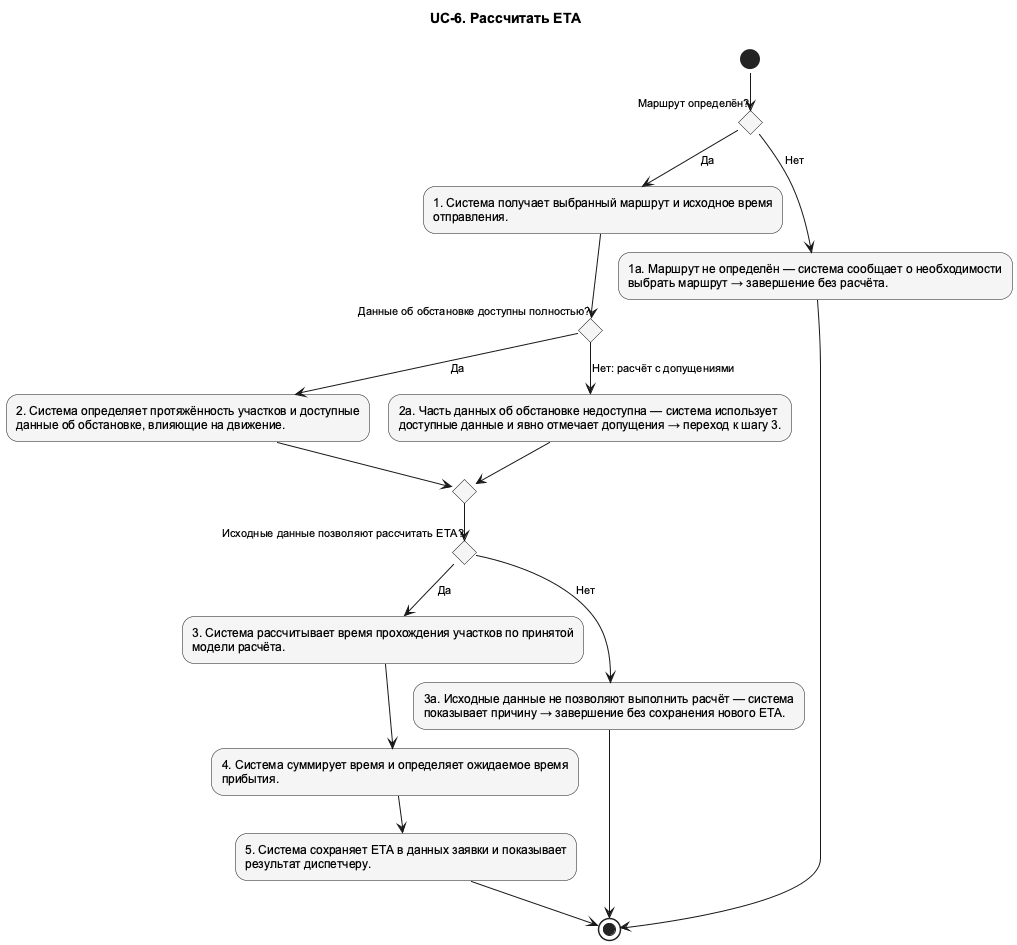

The diagram above was rendered by PlantUML. Its source (embedded in the PNG):
@startuml UC_6_Activity
!pragma layout smetana
skinparam shadowing false
skinparam defaultFontName Arial
skinparam defaultFontSize 12
skinparam backgroundColor white
skinparam nodesep 75
skinparam ranksep 100
skinparam ArrowFontSize 11
skinparam usecaseBackgroundColor #F5F5F5
skinparam activityBackgroundColor #F5F5F5
top to bottom direction
title UC-6. Рассчитать ETA

' edge:e004
(*) --> if "Маршрут определён?" as n008 then
endif
' edge:e005
n008 -->[Да] "1. Система получает выбранный маршрут и исходное время\nотправления." as n002
' edge:e008
n002 --> if "Данные об обстановке доступны полностью?" as n010 then
endif
' edge:e009
n010 -->[Да] "2. Система определяет протяжённость участков и доступные\nданные об обстановке, влияющие на движение." as n003
' edge:e011
n003 --> if "" as n014 then
endif
' edge:e016
n014 --> if "Исходные данные позволяют рассчитать ETA?" as n012 then
endif
' edge:e013
n012 -->[Да] "3. Система рассчитывает время прохождения участков по принятой\nмодели расчёта." as n004
' edge:e001
n004 --> "4. Система суммирует время и определяет ожидаемое время\nприбытия." as n005
' edge:e002
n005 --> "5. Система сохраняет ETA в данных заявки и показывает\nрезультат диспетчеру." as n006
' edge:e003
n006 --> (*1)
' edge:e014
n012 -->[Нет] "3а. Исходные данные не позволяют выполнить расчёт — система\nпоказывает причину → завершение без сохранения нового ETA." as n013
' edge:e015
n013 --> (*1)
' edge:e010
n010 -->[Нет: расчёт с допущениями] "2а. Часть данных об обстановке недоступна — система использует\nдоступные данные и явно отмечает допущения → переход к шагу 3." as n011
' edge:e012
n011 --> n014
' edge:e006
n008 -->[Нет] "1а. Маршрут не определён — система сообщает о необходимости\nвыбрать маршрут → завершение без расчёта." as n009
' edge:e007
n009 --> (*1)
@enduml